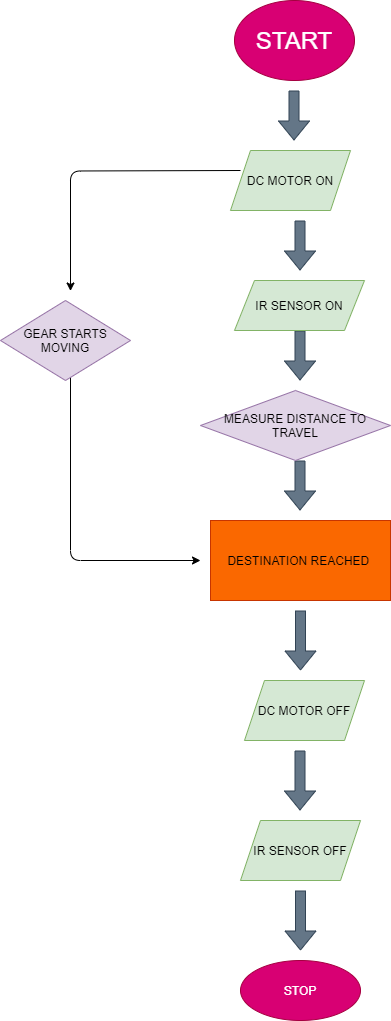

The diagram above was exported from draw.io. Its source (the exported page's mxGraphModel, read from the mxfile embedded in the PNG):
<mxGraphModel dx="782" dy="436" grid="1" gridSize="10" guides="1" tooltips="1" connect="1" arrows="1" fold="1" page="1" pageScale="1" pageWidth="827" pageHeight="1169" math="0" shadow="0">
  <root>
    <mxCell id="0" />
    <mxCell id="1" parent="0" />
    <mxCell id="dQWLNYGD6vnDdTM-LyHS-1" value="&lt;font style=&quot;font-size: 24px&quot;&gt;START&lt;/font&gt;" style="ellipse;whiteSpace=wrap;html=1;fillColor=#d80073;strokeColor=#A50040;fontColor=#ffffff;" parent="1" vertex="1">
      <mxGeometry x="294" y="10" width="120" height="80" as="geometry" />
    </mxCell>
    <mxCell id="dQWLNYGD6vnDdTM-LyHS-3" value="" style="shape=flexArrow;endArrow=classic;html=1;fillColor=#647687;strokeColor=#314354;" parent="1" edge="1">
      <mxGeometry width="50" height="50" relative="1" as="geometry">
        <mxPoint x="353.5" y="100" as="sourcePoint" />
        <mxPoint x="353.5" y="150" as="targetPoint" />
      </mxGeometry>
    </mxCell>
    <mxCell id="dQWLNYGD6vnDdTM-LyHS-5" value="" style="shape=flexArrow;endArrow=classic;html=1;fillColor=#647687;strokeColor=#314354;" parent="1" edge="1">
      <mxGeometry width="50" height="50" relative="1" as="geometry">
        <mxPoint x="359.5" y="230" as="sourcePoint" />
        <mxPoint x="359.5" y="280" as="targetPoint" />
      </mxGeometry>
    </mxCell>
    <mxCell id="dQWLNYGD6vnDdTM-LyHS-7" value="" style="shape=flexArrow;endArrow=classic;html=1;fillColor=#647687;strokeColor=#314354;" parent="1" edge="1">
      <mxGeometry width="50" height="50" relative="1" as="geometry">
        <mxPoint x="359.5" y="340" as="sourcePoint" />
        <mxPoint x="359.5" y="390" as="targetPoint" />
      </mxGeometry>
    </mxCell>
    <mxCell id="dQWLNYGD6vnDdTM-LyHS-9" value="" style="endArrow=classic;html=1;" parent="1" edge="1">
      <mxGeometry width="50" height="50" relative="1" as="geometry">
        <mxPoint x="300" y="180" as="sourcePoint" />
        <mxPoint x="130" y="300.5" as="targetPoint" />
        <Array as="points">
          <mxPoint x="130" y="180.5" />
        </Array>
      </mxGeometry>
    </mxCell>
    <mxCell id="dQWLNYGD6vnDdTM-LyHS-11" value="" style="shape=flexArrow;endArrow=classic;html=1;fillColor=#647687;strokeColor=#314354;" parent="1" edge="1">
      <mxGeometry width="50" height="50" relative="1" as="geometry">
        <mxPoint x="359.5" y="470" as="sourcePoint" />
        <mxPoint x="359.5" y="520" as="targetPoint" />
      </mxGeometry>
    </mxCell>
    <mxCell id="dQWLNYGD6vnDdTM-LyHS-13" value="" style="endArrow=classic;html=1;entryX=0;entryY=0.5;entryDx=0;entryDy=0;" parent="1" edge="1">
      <mxGeometry width="50" height="50" relative="1" as="geometry">
        <mxPoint x="130" y="370" as="sourcePoint" />
        <mxPoint x="260" y="570" as="targetPoint" />
        <Array as="points">
          <mxPoint x="130" y="570" />
        </Array>
      </mxGeometry>
    </mxCell>
    <mxCell id="dQWLNYGD6vnDdTM-LyHS-14" value="" style="shape=flexArrow;endArrow=classic;html=1;fillColor=#647687;strokeColor=#314354;" parent="1" edge="1">
      <mxGeometry width="50" height="50" relative="1" as="geometry">
        <mxPoint x="360" y="620" as="sourcePoint" />
        <mxPoint x="360" y="680" as="targetPoint" />
      </mxGeometry>
    </mxCell>
    <mxCell id="dQWLNYGD6vnDdTM-LyHS-16" value="" style="shape=flexArrow;endArrow=classic;html=1;fillColor=#647687;strokeColor=#314354;" parent="1" edge="1">
      <mxGeometry width="50" height="50" relative="1" as="geometry">
        <mxPoint x="359.5" y="760" as="sourcePoint" />
        <mxPoint x="359.5" y="820" as="targetPoint" />
      </mxGeometry>
    </mxCell>
    <mxCell id="dQWLNYGD6vnDdTM-LyHS-18" value="" style="shape=flexArrow;endArrow=classic;html=1;fillColor=#647687;strokeColor=#314354;" parent="1" edge="1">
      <mxGeometry width="50" height="50" relative="1" as="geometry">
        <mxPoint x="360" y="900" as="sourcePoint" />
        <mxPoint x="360" y="960" as="targetPoint" />
      </mxGeometry>
    </mxCell>
    <mxCell id="dQWLNYGD6vnDdTM-LyHS-19" value="STOP" style="ellipse;whiteSpace=wrap;html=1;fillColor=#d80073;strokeColor=#A50040;fontColor=#ffffff;" parent="1" vertex="1">
      <mxGeometry x="300" y="970" width="120" height="60" as="geometry" />
    </mxCell>
    <mxCell id="MVuasrzpyWiRlBOor8Xc-2" value="DC MOTOR ON" style="shape=parallelogram;perimeter=parallelogramPerimeter;whiteSpace=wrap;html=1;fixedSize=1;fillColor=#d5e8d4;strokeColor=#82b366;" vertex="1" parent="1">
      <mxGeometry x="290" y="160" width="120" height="60" as="geometry" />
    </mxCell>
    <mxCell id="MVuasrzpyWiRlBOor8Xc-3" value="IR SENSOR ON" style="shape=parallelogram;perimeter=parallelogramPerimeter;whiteSpace=wrap;html=1;fixedSize=1;fillColor=#d5e8d4;strokeColor=#82b366;" vertex="1" parent="1">
      <mxGeometry x="294" y="290" width="130" height="50" as="geometry" />
    </mxCell>
    <mxCell id="MVuasrzpyWiRlBOor8Xc-4" value="GEAR STARTS MOVING" style="rhombus;whiteSpace=wrap;html=1;fillColor=#e1d5e7;strokeColor=#9673a6;" vertex="1" parent="1">
      <mxGeometry x="60" y="310" width="130" height="80" as="geometry" />
    </mxCell>
    <mxCell id="MVuasrzpyWiRlBOor8Xc-5" value="MEASURE DISTANCE TO TRAVEL" style="rhombus;whiteSpace=wrap;html=1;fillColor=#e1d5e7;strokeColor=#9673a6;" vertex="1" parent="1">
      <mxGeometry x="260" y="400" width="190" height="70" as="geometry" />
    </mxCell>
    <mxCell id="MVuasrzpyWiRlBOor8Xc-6" value="DESTINATION REACHED&amp;nbsp;" style="rounded=0;whiteSpace=wrap;html=1;fillColor=#fa6800;strokeColor=#C73500;fontColor=#000000;" vertex="1" parent="1">
      <mxGeometry x="270" y="530" width="180" height="80" as="geometry" />
    </mxCell>
    <mxCell id="MVuasrzpyWiRlBOor8Xc-7" value="DC MOTOR OFF" style="shape=parallelogram;perimeter=parallelogramPerimeter;whiteSpace=wrap;html=1;fixedSize=1;fillColor=#d5e8d4;strokeColor=#82b366;" vertex="1" parent="1">
      <mxGeometry x="304" y="690" width="120" height="60" as="geometry" />
    </mxCell>
    <mxCell id="MVuasrzpyWiRlBOor8Xc-8" value="IR SENSOR OFF" style="shape=parallelogram;perimeter=parallelogramPerimeter;whiteSpace=wrap;html=1;fixedSize=1;fillColor=#d5e8d4;strokeColor=#82b366;" vertex="1" parent="1">
      <mxGeometry x="300" y="830" width="120" height="60" as="geometry" />
    </mxCell>
  </root>
</mxGraphModel>